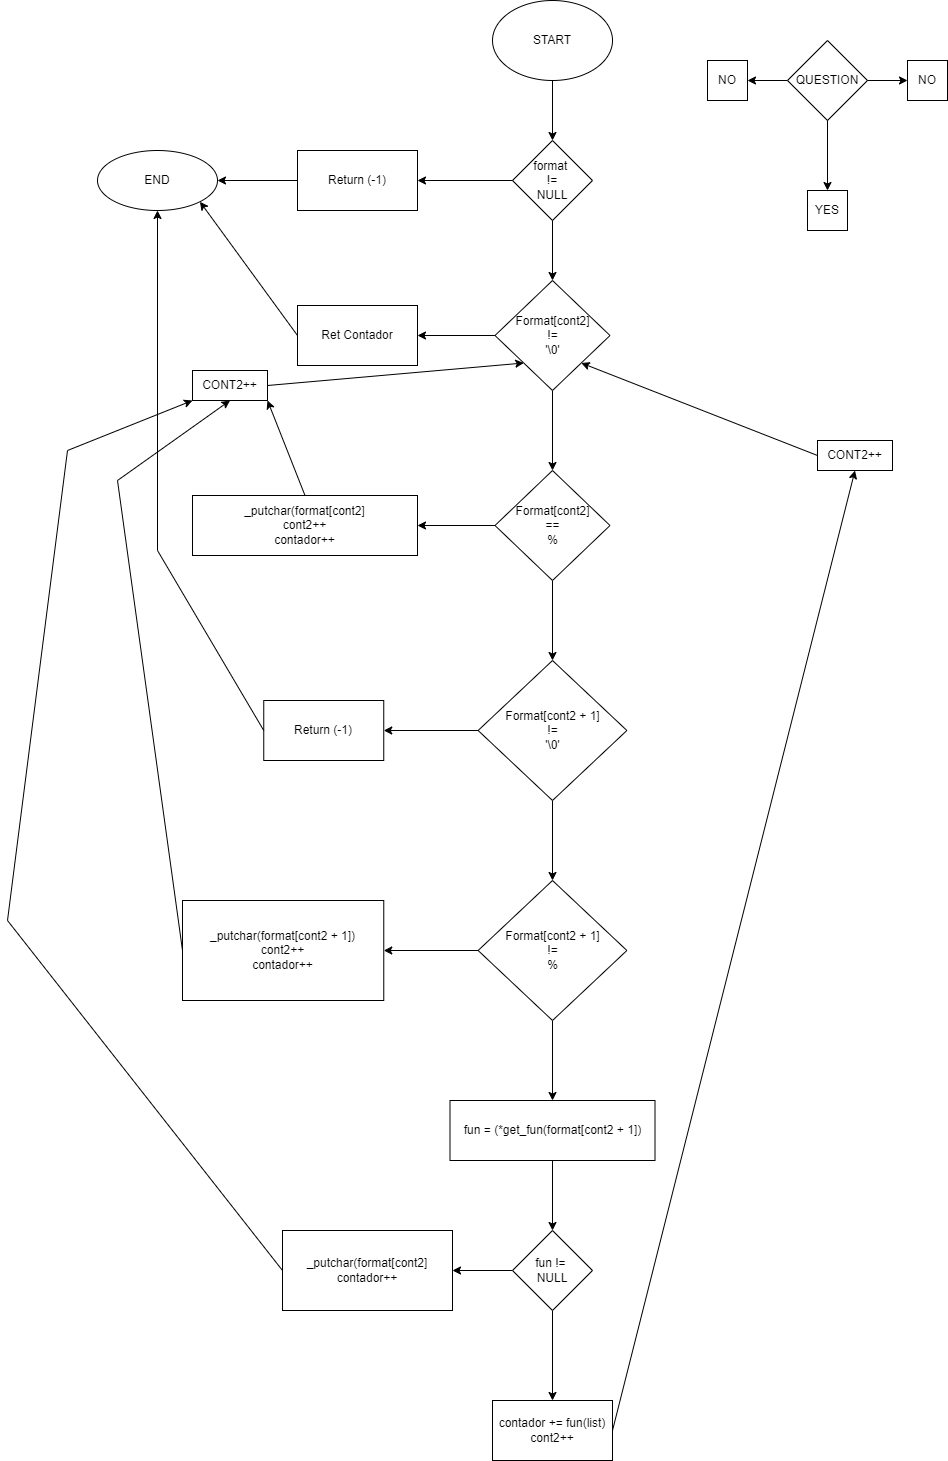

The diagram above was exported from draw.io. Its source (the exported page's mxGraphModel, read from the mxfile embedded in the PNG):
<mxGraphModel dx="1038" dy="579" grid="1" gridSize="10" guides="1" tooltips="1" connect="1" arrows="1" fold="1" page="1" pageScale="1" pageWidth="3300" pageHeight="4681" math="0" shadow="0">
  <root>
    <mxCell id="0" />
    <mxCell id="1" parent="0" />
    <mxCell id="M4Xsly65PNCINDBf2DNB-2" value="START" style="ellipse;whiteSpace=wrap;html=1;" vertex="1" parent="1">
      <mxGeometry x="625.01" y="40" width="120" height="80" as="geometry" />
    </mxCell>
    <mxCell id="M4Xsly65PNCINDBf2DNB-6" value="" style="endArrow=classic;html=1;rounded=0;exitX=0.5;exitY=1;exitDx=0;exitDy=0;" edge="1" parent="1">
      <mxGeometry width="50" height="50" relative="1" as="geometry">
        <mxPoint x="685" y="120" as="sourcePoint" />
        <mxPoint x="685" y="180" as="targetPoint" />
      </mxGeometry>
    </mxCell>
    <mxCell id="M4Xsly65PNCINDBf2DNB-7" value="format&amp;nbsp;&lt;br&gt;!=&lt;br&gt;NULL" style="rhombus;whiteSpace=wrap;html=1;" vertex="1" parent="1">
      <mxGeometry x="645" y="180" width="80" height="80" as="geometry" />
    </mxCell>
    <mxCell id="M4Xsly65PNCINDBf2DNB-9" value="" style="endArrow=classic;html=1;rounded=0;exitX=0.5;exitY=1;exitDx=0;exitDy=0;" edge="1" parent="1" source="M4Xsly65PNCINDBf2DNB-7">
      <mxGeometry width="50" height="50" relative="1" as="geometry">
        <mxPoint x="635" y="330" as="sourcePoint" />
        <mxPoint x="685" y="320" as="targetPoint" />
      </mxGeometry>
    </mxCell>
    <mxCell id="M4Xsly65PNCINDBf2DNB-10" value="" style="endArrow=classic;html=1;rounded=0;exitX=0;exitY=0.5;exitDx=0;exitDy=0;" edge="1" parent="1" source="M4Xsly65PNCINDBf2DNB-7" target="M4Xsly65PNCINDBf2DNB-11">
      <mxGeometry width="50" height="50" relative="1" as="geometry">
        <mxPoint x="555" y="260" as="sourcePoint" />
        <mxPoint x="585" y="220" as="targetPoint" />
      </mxGeometry>
    </mxCell>
    <mxCell id="M4Xsly65PNCINDBf2DNB-43" value="" style="edgeStyle=orthogonalEdgeStyle;rounded=0;orthogonalLoop=1;jettySize=auto;html=1;" edge="1" parent="1" source="M4Xsly65PNCINDBf2DNB-11" target="M4Xsly65PNCINDBf2DNB-42">
      <mxGeometry relative="1" as="geometry" />
    </mxCell>
    <mxCell id="M4Xsly65PNCINDBf2DNB-11" value="Return (-1)" style="rounded=0;whiteSpace=wrap;html=1;" vertex="1" parent="1">
      <mxGeometry x="430" y="190" width="120" height="60" as="geometry" />
    </mxCell>
    <mxCell id="M4Xsly65PNCINDBf2DNB-18" value="" style="edgeStyle=orthogonalEdgeStyle;rounded=0;orthogonalLoop=1;jettySize=auto;html=1;" edge="1" parent="1" source="M4Xsly65PNCINDBf2DNB-14" target="M4Xsly65PNCINDBf2DNB-17">
      <mxGeometry relative="1" as="geometry" />
    </mxCell>
    <mxCell id="M4Xsly65PNCINDBf2DNB-20" value="" style="edgeStyle=orthogonalEdgeStyle;rounded=0;orthogonalLoop=1;jettySize=auto;html=1;" edge="1" parent="1" source="M4Xsly65PNCINDBf2DNB-14" target="M4Xsly65PNCINDBf2DNB-19">
      <mxGeometry relative="1" as="geometry" />
    </mxCell>
    <mxCell id="M4Xsly65PNCINDBf2DNB-14" value="Format[cont2]&lt;br&gt;!=&lt;br&gt;'\0'" style="rhombus;whiteSpace=wrap;html=1;" vertex="1" parent="1">
      <mxGeometry x="627.5" y="320" width="115" height="110" as="geometry" />
    </mxCell>
    <mxCell id="M4Xsly65PNCINDBf2DNB-17" value="Ret Contador" style="whiteSpace=wrap;html=1;" vertex="1" parent="1">
      <mxGeometry x="430" y="345" width="120" height="60" as="geometry" />
    </mxCell>
    <mxCell id="M4Xsly65PNCINDBf2DNB-22" value="" style="edgeStyle=orthogonalEdgeStyle;rounded=0;orthogonalLoop=1;jettySize=auto;html=1;" edge="1" parent="1" source="M4Xsly65PNCINDBf2DNB-19" target="M4Xsly65PNCINDBf2DNB-21">
      <mxGeometry relative="1" as="geometry" />
    </mxCell>
    <mxCell id="M4Xsly65PNCINDBf2DNB-24" value="" style="edgeStyle=orthogonalEdgeStyle;rounded=0;orthogonalLoop=1;jettySize=auto;html=1;" edge="1" parent="1" source="M4Xsly65PNCINDBf2DNB-19" target="M4Xsly65PNCINDBf2DNB-23">
      <mxGeometry relative="1" as="geometry" />
    </mxCell>
    <mxCell id="M4Xsly65PNCINDBf2DNB-19" value="Format[cont2]&lt;br&gt;==&lt;br&gt;%" style="rhombus;whiteSpace=wrap;html=1;" vertex="1" parent="1">
      <mxGeometry x="627.5" y="510" width="115" height="110" as="geometry" />
    </mxCell>
    <mxCell id="M4Xsly65PNCINDBf2DNB-21" value="&lt;span&gt;_putchar(format[cont2]&lt;br&gt;cont2++&lt;br&gt;contador++&lt;br&gt;&lt;/span&gt;" style="whiteSpace=wrap;html=1;" vertex="1" parent="1">
      <mxGeometry x="325" y="535" width="225" height="60" as="geometry" />
    </mxCell>
    <mxCell id="M4Xsly65PNCINDBf2DNB-26" value="" style="edgeStyle=orthogonalEdgeStyle;rounded=0;orthogonalLoop=1;jettySize=auto;html=1;" edge="1" parent="1" source="M4Xsly65PNCINDBf2DNB-23" target="M4Xsly65PNCINDBf2DNB-25">
      <mxGeometry relative="1" as="geometry" />
    </mxCell>
    <mxCell id="M4Xsly65PNCINDBf2DNB-28" value="" style="edgeStyle=orthogonalEdgeStyle;rounded=0;orthogonalLoop=1;jettySize=auto;html=1;" edge="1" parent="1" source="M4Xsly65PNCINDBf2DNB-23" target="M4Xsly65PNCINDBf2DNB-27">
      <mxGeometry relative="1" as="geometry" />
    </mxCell>
    <mxCell id="M4Xsly65PNCINDBf2DNB-23" value="Format[cont2 + 1]&lt;br&gt;!=&lt;br&gt;'\0'" style="rhombus;whiteSpace=wrap;html=1;" vertex="1" parent="1">
      <mxGeometry x="610.63" y="700" width="148.75" height="140" as="geometry" />
    </mxCell>
    <mxCell id="M4Xsly65PNCINDBf2DNB-25" value="Return (-1)" style="whiteSpace=wrap;html=1;" vertex="1" parent="1">
      <mxGeometry x="396.255" y="740" width="120" height="60" as="geometry" />
    </mxCell>
    <mxCell id="M4Xsly65PNCINDBf2DNB-30" value="" style="edgeStyle=orthogonalEdgeStyle;rounded=0;orthogonalLoop=1;jettySize=auto;html=1;" edge="1" parent="1" source="M4Xsly65PNCINDBf2DNB-27" target="M4Xsly65PNCINDBf2DNB-29">
      <mxGeometry relative="1" as="geometry" />
    </mxCell>
    <mxCell id="M4Xsly65PNCINDBf2DNB-33" value="" style="edgeStyle=orthogonalEdgeStyle;rounded=0;orthogonalLoop=1;jettySize=auto;html=1;" edge="1" parent="1" source="M4Xsly65PNCINDBf2DNB-27">
      <mxGeometry relative="1" as="geometry">
        <mxPoint x="685.0050000000001" y="1140.0023333333334" as="targetPoint" />
      </mxGeometry>
    </mxCell>
    <mxCell id="M4Xsly65PNCINDBf2DNB-27" value="Format[cont2 + 1]&lt;br&gt;!=&lt;br&gt;%" style="rhombus;whiteSpace=wrap;html=1;" vertex="1" parent="1">
      <mxGeometry x="610.63" y="920" width="148.75" height="140" as="geometry" />
    </mxCell>
    <mxCell id="M4Xsly65PNCINDBf2DNB-29" value="_putchar(format[cont2 + 1])&lt;br&gt;cont2++&lt;br&gt;contador++" style="whiteSpace=wrap;html=1;" vertex="1" parent="1">
      <mxGeometry x="315" y="940" width="201.26" height="100" as="geometry" />
    </mxCell>
    <mxCell id="M4Xsly65PNCINDBf2DNB-37" value="" style="edgeStyle=orthogonalEdgeStyle;rounded=0;orthogonalLoop=1;jettySize=auto;html=1;" edge="1" parent="1" source="M4Xsly65PNCINDBf2DNB-35" target="M4Xsly65PNCINDBf2DNB-36">
      <mxGeometry relative="1" as="geometry" />
    </mxCell>
    <mxCell id="M4Xsly65PNCINDBf2DNB-35" value="&lt;span&gt;fun = (*get_fun(format[cont2 + 1])&lt;/span&gt;" style="rounded=0;whiteSpace=wrap;html=1;" vertex="1" parent="1">
      <mxGeometry x="582.5" y="1140" width="205" height="60" as="geometry" />
    </mxCell>
    <mxCell id="M4Xsly65PNCINDBf2DNB-39" value="" style="edgeStyle=orthogonalEdgeStyle;rounded=0;orthogonalLoop=1;jettySize=auto;html=1;" edge="1" parent="1" source="M4Xsly65PNCINDBf2DNB-36" target="M4Xsly65PNCINDBf2DNB-38">
      <mxGeometry relative="1" as="geometry" />
    </mxCell>
    <mxCell id="M4Xsly65PNCINDBf2DNB-41" value="" style="edgeStyle=orthogonalEdgeStyle;rounded=0;orthogonalLoop=1;jettySize=auto;html=1;" edge="1" parent="1" source="M4Xsly65PNCINDBf2DNB-36" target="M4Xsly65PNCINDBf2DNB-40">
      <mxGeometry relative="1" as="geometry" />
    </mxCell>
    <mxCell id="M4Xsly65PNCINDBf2DNB-36" value="fun !=&amp;nbsp;&lt;br&gt;NULL" style="rhombus;whiteSpace=wrap;html=1;rounded=0;" vertex="1" parent="1">
      <mxGeometry x="645" y="1270" width="80" height="80" as="geometry" />
    </mxCell>
    <mxCell id="M4Xsly65PNCINDBf2DNB-38" value="_putchar(format[cont2]&lt;br&gt;contador++" style="whiteSpace=wrap;html=1;rounded=0;" vertex="1" parent="1">
      <mxGeometry x="415" y="1270" width="170" height="80" as="geometry" />
    </mxCell>
    <mxCell id="M4Xsly65PNCINDBf2DNB-40" value="contador += fun(list)&lt;br&gt;cont2++" style="whiteSpace=wrap;html=1;rounded=0;" vertex="1" parent="1">
      <mxGeometry x="625" y="1440" width="120" height="60" as="geometry" />
    </mxCell>
    <mxCell id="M4Xsly65PNCINDBf2DNB-42" value="END" style="ellipse;whiteSpace=wrap;html=1;rounded=0;" vertex="1" parent="1">
      <mxGeometry x="230" y="190" width="120" height="60" as="geometry" />
    </mxCell>
    <mxCell id="M4Xsly65PNCINDBf2DNB-44" value="" style="endArrow=classic;html=1;rounded=0;exitX=0;exitY=0.5;exitDx=0;exitDy=0;entryX=1;entryY=1;entryDx=0;entryDy=0;" edge="1" parent="1" source="M4Xsly65PNCINDBf2DNB-17" target="M4Xsly65PNCINDBf2DNB-42">
      <mxGeometry width="50" height="50" relative="1" as="geometry">
        <mxPoint x="520" y="370" as="sourcePoint" />
        <mxPoint x="320" y="380" as="targetPoint" />
      </mxGeometry>
    </mxCell>
    <mxCell id="M4Xsly65PNCINDBf2DNB-45" value="" style="endArrow=classic;html=1;rounded=0;entryX=0.5;entryY=1;entryDx=0;entryDy=0;exitX=0;exitY=0.5;exitDx=0;exitDy=0;" edge="1" parent="1" source="M4Xsly65PNCINDBf2DNB-25" target="M4Xsly65PNCINDBf2DNB-42">
      <mxGeometry width="50" height="50" relative="1" as="geometry">
        <mxPoint x="520" y="640" as="sourcePoint" />
        <mxPoint x="570" y="590" as="targetPoint" />
        <Array as="points">
          <mxPoint x="290" y="590" />
        </Array>
      </mxGeometry>
    </mxCell>
    <mxCell id="M4Xsly65PNCINDBf2DNB-46" value="" style="endArrow=classic;html=1;rounded=0;exitX=0.5;exitY=0;exitDx=0;exitDy=0;entryX=1;entryY=1;entryDx=0;entryDy=0;" edge="1" parent="1" source="M4Xsly65PNCINDBf2DNB-21" target="M4Xsly65PNCINDBf2DNB-61">
      <mxGeometry width="50" height="50" relative="1" as="geometry">
        <mxPoint x="520" y="520" as="sourcePoint" />
        <mxPoint x="360" y="460" as="targetPoint" />
      </mxGeometry>
    </mxCell>
    <mxCell id="M4Xsly65PNCINDBf2DNB-48" value="" style="endArrow=classic;html=1;rounded=0;exitX=0;exitY=0.5;exitDx=0;exitDy=0;entryX=0.5;entryY=1;entryDx=0;entryDy=0;" edge="1" parent="1" source="M4Xsly65PNCINDBf2DNB-29" target="M4Xsly65PNCINDBf2DNB-61">
      <mxGeometry width="50" height="50" relative="1" as="geometry">
        <mxPoint x="520" y="880" as="sourcePoint" />
        <mxPoint x="230" y="400" as="targetPoint" />
        <Array as="points">
          <mxPoint x="250" y="520" />
        </Array>
      </mxGeometry>
    </mxCell>
    <mxCell id="M4Xsly65PNCINDBf2DNB-49" value="" style="endArrow=classic;html=1;rounded=0;exitX=0;exitY=0.5;exitDx=0;exitDy=0;entryX=0;entryY=1;entryDx=0;entryDy=0;" edge="1" parent="1" source="M4Xsly65PNCINDBf2DNB-38" target="M4Xsly65PNCINDBf2DNB-61">
      <mxGeometry width="50" height="50" relative="1" as="geometry">
        <mxPoint x="380" y="1190" as="sourcePoint" />
        <mxPoint x="170" y="400" as="targetPoint" />
        <Array as="points">
          <mxPoint x="140" y="960" />
          <mxPoint x="200" y="490" />
        </Array>
      </mxGeometry>
    </mxCell>
    <mxCell id="M4Xsly65PNCINDBf2DNB-52" value="QUESTION" style="rhombus;whiteSpace=wrap;html=1;" vertex="1" parent="1">
      <mxGeometry x="920" y="80" width="80" height="80" as="geometry" />
    </mxCell>
    <mxCell id="M4Xsly65PNCINDBf2DNB-53" value="" style="endArrow=classic;html=1;rounded=0;exitX=0.5;exitY=1;exitDx=0;exitDy=0;entryX=0.5;entryY=0;entryDx=0;entryDy=0;" edge="1" parent="1" source="M4Xsly65PNCINDBf2DNB-52" target="M4Xsly65PNCINDBf2DNB-54">
      <mxGeometry width="50" height="50" relative="1" as="geometry">
        <mxPoint x="530" y="250" as="sourcePoint" />
        <mxPoint x="970" y="240" as="targetPoint" />
      </mxGeometry>
    </mxCell>
    <mxCell id="M4Xsly65PNCINDBf2DNB-54" value="YES" style="whiteSpace=wrap;html=1;aspect=fixed;" vertex="1" parent="1">
      <mxGeometry x="940" y="230" width="40" height="40" as="geometry" />
    </mxCell>
    <mxCell id="M4Xsly65PNCINDBf2DNB-55" value="" style="endArrow=classic;html=1;rounded=0;exitX=0;exitY=0.5;exitDx=0;exitDy=0;" edge="1" parent="1" source="M4Xsly65PNCINDBf2DNB-52" target="M4Xsly65PNCINDBf2DNB-56">
      <mxGeometry width="50" height="50" relative="1" as="geometry">
        <mxPoint x="820" y="170" as="sourcePoint" />
        <mxPoint x="870" y="120" as="targetPoint" />
      </mxGeometry>
    </mxCell>
    <mxCell id="M4Xsly65PNCINDBf2DNB-56" value="NO" style="whiteSpace=wrap;html=1;aspect=fixed;" vertex="1" parent="1">
      <mxGeometry x="840" y="100" width="40" height="40" as="geometry" />
    </mxCell>
    <mxCell id="M4Xsly65PNCINDBf2DNB-57" value="NO" style="whiteSpace=wrap;html=1;aspect=fixed;" vertex="1" parent="1">
      <mxGeometry x="1040" y="100" width="40" height="40" as="geometry" />
    </mxCell>
    <mxCell id="M4Xsly65PNCINDBf2DNB-60" value="" style="endArrow=classic;html=1;rounded=0;exitX=1;exitY=0.5;exitDx=0;exitDy=0;entryX=0;entryY=0.5;entryDx=0;entryDy=0;" edge="1" parent="1" source="M4Xsly65PNCINDBf2DNB-52" target="M4Xsly65PNCINDBf2DNB-57">
      <mxGeometry width="50" height="50" relative="1" as="geometry">
        <mxPoint x="580" y="250" as="sourcePoint" />
        <mxPoint x="630" y="200" as="targetPoint" />
      </mxGeometry>
    </mxCell>
    <mxCell id="M4Xsly65PNCINDBf2DNB-61" value="CONT2++" style="rounded=0;whiteSpace=wrap;html=1;" vertex="1" parent="1">
      <mxGeometry x="325" y="410" width="75" height="30" as="geometry" />
    </mxCell>
    <mxCell id="M4Xsly65PNCINDBf2DNB-63" value="" style="endArrow=classic;html=1;rounded=0;exitX=1;exitY=0.5;exitDx=0;exitDy=0;entryX=0;entryY=1;entryDx=0;entryDy=0;" edge="1" parent="1" source="M4Xsly65PNCINDBf2DNB-61" target="M4Xsly65PNCINDBf2DNB-14">
      <mxGeometry width="50" height="50" relative="1" as="geometry">
        <mxPoint x="580" y="610" as="sourcePoint" />
        <mxPoint x="630" y="560" as="targetPoint" />
      </mxGeometry>
    </mxCell>
    <mxCell id="M4Xsly65PNCINDBf2DNB-64" value="CONT2++" style="rounded=0;whiteSpace=wrap;html=1;" vertex="1" parent="1">
      <mxGeometry x="950" y="480" width="75" height="30" as="geometry" />
    </mxCell>
    <mxCell id="M4Xsly65PNCINDBf2DNB-65" value="" style="endArrow=classic;html=1;rounded=0;exitX=1;exitY=0.5;exitDx=0;exitDy=0;entryX=0.5;entryY=1;entryDx=0;entryDy=0;" edge="1" parent="1" source="M4Xsly65PNCINDBf2DNB-40" target="M4Xsly65PNCINDBf2DNB-64">
      <mxGeometry width="50" height="50" relative="1" as="geometry">
        <mxPoint x="580" y="1420" as="sourcePoint" />
        <mxPoint x="630" y="1370" as="targetPoint" />
      </mxGeometry>
    </mxCell>
    <mxCell id="M4Xsly65PNCINDBf2DNB-66" value="" style="endArrow=classic;html=1;rounded=0;exitX=0;exitY=0.5;exitDx=0;exitDy=0;entryX=1;entryY=1;entryDx=0;entryDy=0;" edge="1" parent="1" source="M4Xsly65PNCINDBf2DNB-64" target="M4Xsly65PNCINDBf2DNB-14">
      <mxGeometry width="50" height="50" relative="1" as="geometry">
        <mxPoint x="1070" y="620" as="sourcePoint" />
        <mxPoint x="1120" y="570" as="targetPoint" />
      </mxGeometry>
    </mxCell>
  </root>
</mxGraphModel>